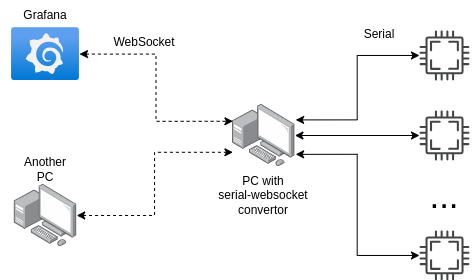

The diagram above was exported from draw.io. Its source (the exported page's mxGraphModel, read from the mxfile embedded in the PNG):
<mxGraphModel dx="989" dy="492" grid="1" gridSize="10" guides="1" tooltips="1" connect="1" arrows="1" fold="1" page="1" pageScale="1" pageWidth="850" pageHeight="1100" math="0" shadow="0">
  <root>
    <mxCell id="0" />
    <mxCell id="1" parent="0" />
    <mxCell id="QNqFiOvWAKnpZuz5FEWC-11" style="edgeStyle=orthogonalEdgeStyle;rounded=0;orthogonalLoop=1;jettySize=auto;html=1;startArrow=classic;startFill=1;entryX=1.012;entryY=0.25;entryDx=0;entryDy=0;entryPerimeter=0;" edge="1" parent="1" source="QNqFiOvWAKnpZuz5FEWC-7" target="QNqFiOvWAKnpZuz5FEWC-10">
      <mxGeometry relative="1" as="geometry">
        <mxPoint x="450" y="270" as="targetPoint" />
      </mxGeometry>
    </mxCell>
    <mxCell id="QNqFiOvWAKnpZuz5FEWC-7" value="" style="sketch=0;pointerEvents=1;shadow=0;dashed=0;html=1;strokeColor=none;fillColor=#434445;aspect=fixed;labelPosition=center;verticalLabelPosition=bottom;verticalAlign=top;align=center;outlineConnect=0;shape=mxgraph.vvd.cpu;" vertex="1" parent="1">
      <mxGeometry x="550" y="200" width="50" height="50" as="geometry" />
    </mxCell>
    <mxCell id="QNqFiOvWAKnpZuz5FEWC-12" style="edgeStyle=orthogonalEdgeStyle;rounded=0;orthogonalLoop=1;jettySize=auto;html=1;startArrow=classic;startFill=1;" edge="1" parent="1" source="QNqFiOvWAKnpZuz5FEWC-8" target="QNqFiOvWAKnpZuz5FEWC-10">
      <mxGeometry relative="1" as="geometry" />
    </mxCell>
    <mxCell id="QNqFiOvWAKnpZuz5FEWC-8" value="" style="sketch=0;pointerEvents=1;shadow=0;dashed=0;html=1;strokeColor=none;fillColor=#434445;aspect=fixed;labelPosition=center;verticalLabelPosition=bottom;verticalAlign=top;align=center;outlineConnect=0;shape=mxgraph.vvd.cpu;" vertex="1" parent="1">
      <mxGeometry x="550" y="280" width="50" height="50" as="geometry" />
    </mxCell>
    <mxCell id="QNqFiOvWAKnpZuz5FEWC-13" style="edgeStyle=orthogonalEdgeStyle;rounded=0;orthogonalLoop=1;jettySize=auto;html=1;startArrow=classic;startFill=1;entryX=1.012;entryY=0.802;entryDx=0;entryDy=0;entryPerimeter=0;" edge="1" parent="1" source="QNqFiOvWAKnpZuz5FEWC-9" target="QNqFiOvWAKnpZuz5FEWC-10">
      <mxGeometry relative="1" as="geometry" />
    </mxCell>
    <mxCell id="QNqFiOvWAKnpZuz5FEWC-9" value="" style="sketch=0;pointerEvents=1;shadow=0;dashed=0;html=1;strokeColor=none;fillColor=#434445;aspect=fixed;labelPosition=center;verticalLabelPosition=bottom;verticalAlign=top;align=center;outlineConnect=0;shape=mxgraph.vvd.cpu;" vertex="1" parent="1">
      <mxGeometry x="550" y="400" width="50" height="50" as="geometry" />
    </mxCell>
    <mxCell id="QNqFiOvWAKnpZuz5FEWC-10" value="" style="image;points=[];aspect=fixed;html=1;align=center;shadow=0;dashed=0;image=img/lib/allied_telesis/computer_and_terminals/Personal_Computer_with_Server.svg;" vertex="1" parent="1">
      <mxGeometry x="363" y="273.8" width="62.400000000000006" height="62.400000000000006" as="geometry" />
    </mxCell>
    <mxCell id="QNqFiOvWAKnpZuz5FEWC-15" style="edgeStyle=orthogonalEdgeStyle;rounded=0;orthogonalLoop=1;jettySize=auto;html=1;startArrow=classic;startFill=1;entryX=0.007;entryY=0.769;entryDx=0;entryDy=0;entryPerimeter=0;dashed=1;" edge="1" parent="1" source="QNqFiOvWAKnpZuz5FEWC-14" target="QNqFiOvWAKnpZuz5FEWC-10">
      <mxGeometry relative="1" as="geometry" />
    </mxCell>
    <mxCell id="QNqFiOvWAKnpZuz5FEWC-14" value="" style="image;points=[];aspect=fixed;html=1;align=center;shadow=0;dashed=0;image=img/lib/allied_telesis/computer_and_terminals/Personal_Computer_with_Server.svg;" vertex="1" parent="1">
      <mxGeometry x="144.8" y="353.8" width="62.400000000000006" height="62.400000000000006" as="geometry" />
    </mxCell>
    <mxCell id="QNqFiOvWAKnpZuz5FEWC-16" value="Serial" style="text;html=1;strokeColor=none;fillColor=none;align=center;verticalAlign=middle;whiteSpace=wrap;rounded=0;" vertex="1" parent="1">
      <mxGeometry x="480" y="189.4" width="60" height="30" as="geometry" />
    </mxCell>
    <mxCell id="QNqFiOvWAKnpZuz5FEWC-23" value="WebSocket" style="text;html=1;strokeColor=none;fillColor=none;align=center;verticalAlign=middle;whiteSpace=wrap;rounded=0;" vertex="1" parent="1">
      <mxGeometry x="230" y="197.2" width="90" height="30" as="geometry" />
    </mxCell>
    <mxCell id="QNqFiOvWAKnpZuz5FEWC-50" value="" style="image;aspect=fixed;html=1;points=[];align=center;fontSize=12;image=img/lib/azure2/other/Grafana.svg;" vertex="1" parent="1">
      <mxGeometry x="142" y="197.2" width="68" height="52.800000000000004" as="geometry" />
    </mxCell>
    <mxCell id="QNqFiOvWAKnpZuz5FEWC-52" style="edgeStyle=orthogonalEdgeStyle;rounded=0;orthogonalLoop=1;jettySize=auto;html=1;entryX=0.007;entryY=0.272;entryDx=0;entryDy=0;entryPerimeter=0;dashed=1;startArrow=classic;startFill=1;" edge="1" parent="1" source="QNqFiOvWAKnpZuz5FEWC-50" target="QNqFiOvWAKnpZuz5FEWC-10">
      <mxGeometry relative="1" as="geometry" />
    </mxCell>
    <mxCell id="QNqFiOvWAKnpZuz5FEWC-53" value="PC with &lt;br&gt;serial-websocket convertor" style="text;html=1;strokeColor=none;fillColor=none;align=center;verticalAlign=middle;whiteSpace=wrap;rounded=0;" vertex="1" parent="1">
      <mxGeometry x="334.2" y="330" width="120" height="70" as="geometry" />
    </mxCell>
    <mxCell id="QNqFiOvWAKnpZuz5FEWC-54" value="Another PC" style="text;html=1;strokeColor=none;fillColor=none;align=center;verticalAlign=middle;whiteSpace=wrap;rounded=0;" vertex="1" parent="1">
      <mxGeometry x="146" y="323.79999999999995" width="60" height="30" as="geometry" />
    </mxCell>
    <mxCell id="QNqFiOvWAKnpZuz5FEWC-55" value="Grafana" style="text;html=1;strokeColor=none;fillColor=none;align=center;verticalAlign=middle;whiteSpace=wrap;rounded=0;" vertex="1" parent="1">
      <mxGeometry x="131" y="170" width="90" height="30" as="geometry" />
    </mxCell>
    <mxCell id="QNqFiOvWAKnpZuz5FEWC-56" value="..." style="text;html=1;strokeColor=none;fillColor=none;align=center;verticalAlign=middle;whiteSpace=wrap;rounded=0;fontSize=35;" vertex="1" parent="1">
      <mxGeometry x="545" y="350" width="60" height="30" as="geometry" />
    </mxCell>
  </root>
</mxGraphModel>